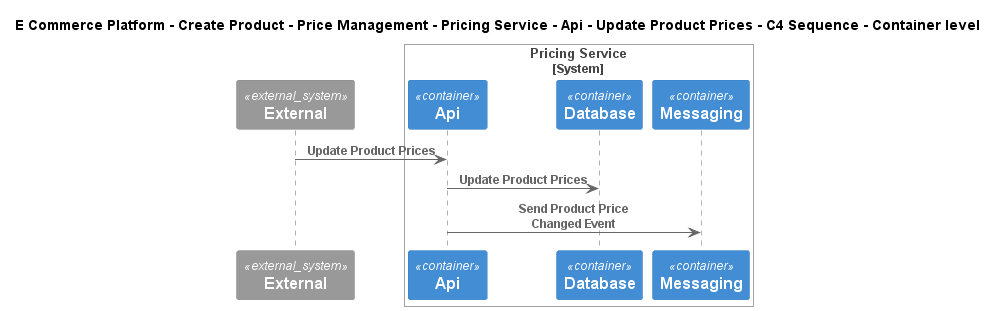

The diagram above was rendered by PlantUML. Its source (embedded in the PNG):
@startuml
!include ..\..\..\..\..\..\..\..\..\.c4s\C4_Sequence.puml
SHOW_FOOT_BOXES()

title E Commerce Platform - Create Product - Price Management - Pricing Service - Api - Update Product Prices - C4 Sequence - Container level

System_Ext(C4InterFlow.SoftwareSystems.ExternalSystem, "External", "")

System_Boundary(ECommercePlatform.CreateProduct.PriceManagement.SoftwareSystems.PricingService, "Pricing Service")
    Container(ECommercePlatform.CreateProduct.PriceManagement.SoftwareSystems.PricingService.Containers.Api, "Api", "", "")
    ContainerDb(ECommercePlatform.CreateProduct.PriceManagement.SoftwareSystems.PricingService.Containers.Database, "Database", "", "")
    ContainerQueue(ECommercePlatform.CreateProduct.PriceManagement.SoftwareSystems.PricingService.Containers.Messaging, "Messaging", "", "")
Boundary_End()

Rel(C4InterFlow.SoftwareSystems.ExternalSystem, ECommercePlatform.CreateProduct.PriceManagement.SoftwareSystems.PricingService.Containers.Api, "Update Product Prices")
Rel(ECommercePlatform.CreateProduct.PriceManagement.SoftwareSystems.PricingService.Containers.Api, ECommercePlatform.CreateProduct.PriceManagement.SoftwareSystems.PricingService.Containers.Database, "Update Product Prices")
Rel(ECommercePlatform.CreateProduct.PriceManagement.SoftwareSystems.PricingService.Containers.Api, ECommercePlatform.CreateProduct.PriceManagement.SoftwareSystems.PricingService.Containers.Messaging, "Send Product Price Changed Event")


@enduml